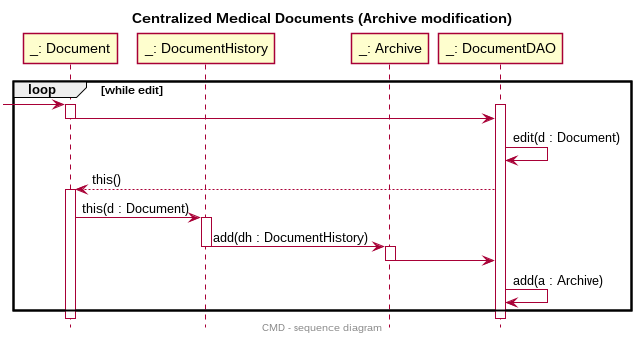

The diagram above was rendered by PlantUML. Its source (embedded in the PNG):
@startuml
skinparam monochrome  false
skinparam shadowing   false
hide footbox
hide empty members
title Centralized Medical Documents (Archive modification)
center footer CMD - sequence diagram

participant "_: Document" as DO
participant "_: DocumentHistory" as DH
participant "_: Archive" as A
participant "_: DocumentDAO" as DD

loop while edit
    -> DO
    activate DO
    activate DD
    DO -> DD
    deactivate DO
    DD -> DD : edit(d : Document)

    DD --> DO: this()
    activate DO
    DO -> DH:this(d : Document)

    activate DH
    DH -> A : add(dh : DocumentHistory)
    deactivate DH
    activate A
    A -> DD 
    deactivate A
    DD -> DD: add(a : Archive)
end


@enduml